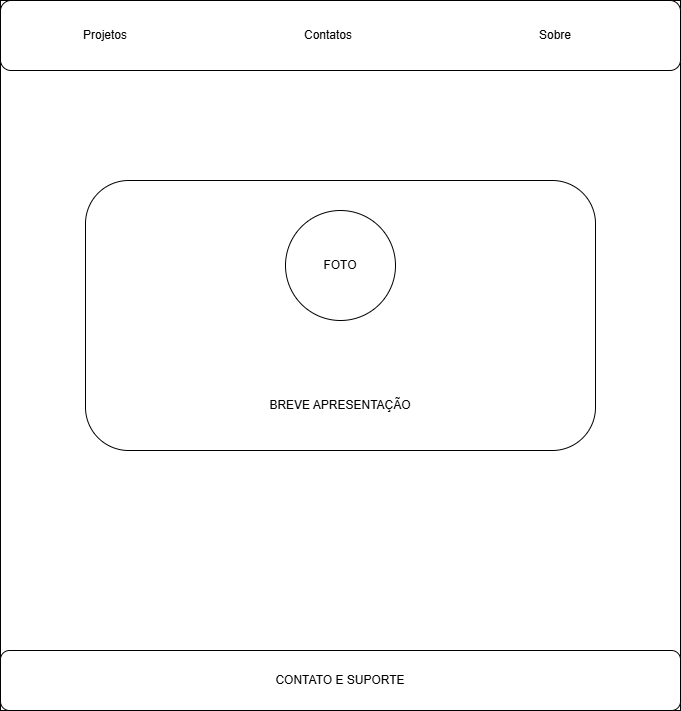

The diagram above was exported from draw.io. Its source (the exported page's mxGraphModel, read from the mxfile embedded in the PNG):
<mxGraphModel dx="1434" dy="784" grid="1" gridSize="10" guides="1" tooltips="1" connect="1" arrows="1" fold="1" page="1" pageScale="1" pageWidth="827" pageHeight="1169" math="0" shadow="0">
  <root>
    <mxCell id="0" />
    <mxCell id="1" parent="0" />
    <mxCell id="lleOIkndSirvk3EHaiou-1" value="" style="rounded=0;whiteSpace=wrap;html=1;" vertex="1" parent="1">
      <mxGeometry x="70" y="20" width="680" height="710" as="geometry" />
    </mxCell>
    <mxCell id="lleOIkndSirvk3EHaiou-2" value="" style="rounded=1;whiteSpace=wrap;html=1;" vertex="1" parent="1">
      <mxGeometry x="70" y="20" width="680" height="70" as="geometry" />
    </mxCell>
    <mxCell id="lleOIkndSirvk3EHaiou-3" value="Projetos" style="text;html=1;align=center;verticalAlign=middle;whiteSpace=wrap;rounded=0;" vertex="1" parent="1">
      <mxGeometry x="110" y="40" width="130" height="30" as="geometry" />
    </mxCell>
    <mxCell id="lleOIkndSirvk3EHaiou-4" value="Contatos" style="text;html=1;align=center;verticalAlign=middle;whiteSpace=wrap;rounded=0;" vertex="1" parent="1">
      <mxGeometry x="310" y="40" width="176" height="30" as="geometry" />
    </mxCell>
    <mxCell id="lleOIkndSirvk3EHaiou-6" value="Sobre" style="text;html=1;align=center;verticalAlign=middle;whiteSpace=wrap;rounded=0;" vertex="1" parent="1">
      <mxGeometry x="560" y="40" width="130" height="30" as="geometry" />
    </mxCell>
    <mxCell id="lleOIkndSirvk3EHaiou-9" value="" style="rounded=1;whiteSpace=wrap;html=1;arcSize=16;" vertex="1" parent="1">
      <mxGeometry x="155" y="200" width="510" height="270" as="geometry" />
    </mxCell>
    <mxCell id="lleOIkndSirvk3EHaiou-11" value="FOTO" style="ellipse;whiteSpace=wrap;html=1;aspect=fixed;" vertex="1" parent="1">
      <mxGeometry x="355" y="230" width="110" height="110" as="geometry" />
    </mxCell>
    <mxCell id="lleOIkndSirvk3EHaiou-12" value="BREVE APRESENTAÇÃO" style="text;html=1;align=center;verticalAlign=middle;whiteSpace=wrap;rounded=0;" vertex="1" parent="1">
      <mxGeometry x="295" y="410" width="230" height="30" as="geometry" />
    </mxCell>
    <mxCell id="lleOIkndSirvk3EHaiou-14" style="edgeStyle=orthogonalEdgeStyle;rounded=0;orthogonalLoop=1;jettySize=auto;html=1;exitX=0.5;exitY=1;exitDx=0;exitDy=0;" edge="1" parent="1" source="lleOIkndSirvk3EHaiou-9" target="lleOIkndSirvk3EHaiou-9">
      <mxGeometry relative="1" as="geometry" />
    </mxCell>
    <mxCell id="lleOIkndSirvk3EHaiou-15" value="CONTATO E SUPORTE" style="rounded=1;whiteSpace=wrap;html=1;" vertex="1" parent="1">
      <mxGeometry x="70" y="670" width="680" height="60" as="geometry" />
    </mxCell>
  </root>
</mxGraphModel>